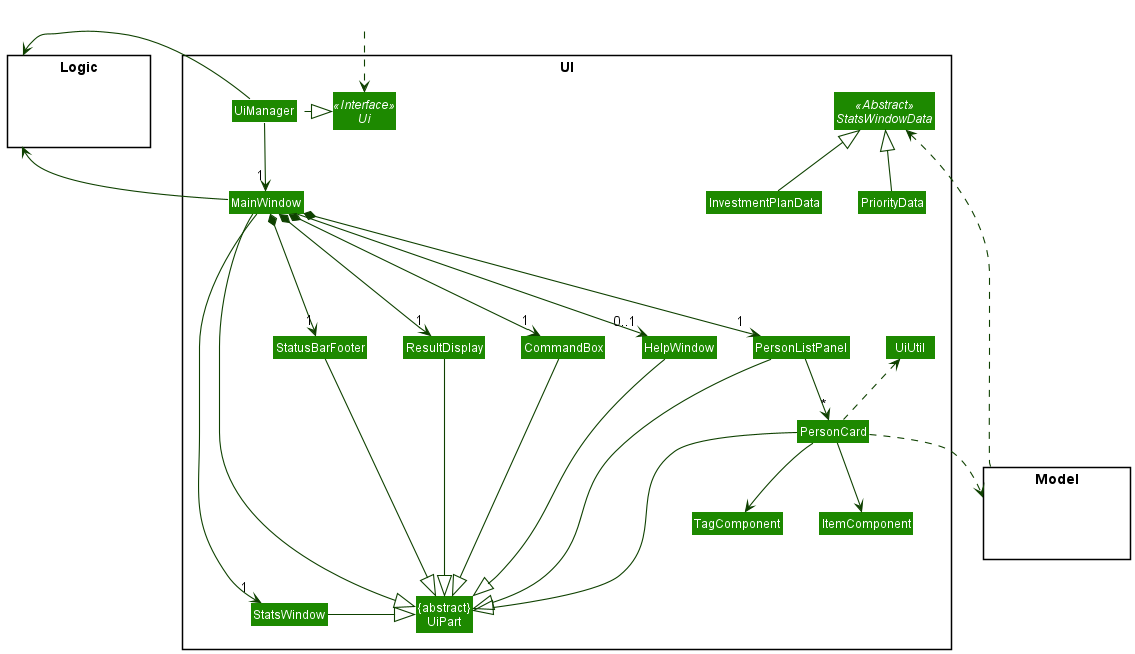

The diagram above was rendered by PlantUML. Its source (embedded in the PNG):
@startuml
!include style.puml
skinparam arrowThickness 1.1
skinparam arrowColor UI_COLOR_T4
skinparam classBackgroundColor UI_COLOR

package UI <<Rectangle>>{
Interface Ui <<Interface>>
Class "{abstract}\nUiPart" as UiPart
Class UiManager
Class MainWindow
Class HelpWindow
Class ResultDisplay
Class PersonListPanel
Class PersonCard
Class StatusBarFooter
Class CommandBox
Class ItemComponent
Class StatsWindow
Abstract Class StatsWindowData <<Abstract>>
Class InvestmentPlanData
Class PriorityData
Class TagComponent
Class UiUtil
}

package Model <<Rectangle>> {
Class HiddenModel #FFFFFF
}

package Logic <<Rectangle>> {
Class HiddenLogic #FFFFFF
}

Class HiddenOutside #FFFFFF
HiddenOutside ..> Ui

Model ...> StatsWindowData

UiManager .left.|> Ui
UiManager -down-> "1" MainWindow
MainWindow *-down->  "1" CommandBox
MainWindow *-down--> "1" ResultDisplay
MainWindow *-down-> "1" PersonListPanel
MainWindow *-down-> "1" StatusBarFooter
MainWindow --> "0..1" HelpWindow
MainWindow ----> "1" StatsWindow

PersonListPanel -down-> "*" PersonCard

MainWindow --|> UiPart

ResultDisplay --|> UiPart
CommandBox --|> UiPart
PersonListPanel --|> UiPart
PersonCard ---|> UiPart
StatusBarFooter --|> UiPart
HelpWindow --|> UiPart
StatsWindow -|> UiPart

PersonCard ..> Model
UiManager -right-> Logic
MainWindow -left-> Logic

PersonListPanel -[hidden]left- HelpWindow
HelpWindow -[hidden]left- CommandBox
CommandBox -[hidden]left- ResultDisplay
ResultDisplay -[hidden]left- StatusBarFooter

MainWindow -[hidden]-|> UiPart

StatsWindowData <|-down- InvestmentPlanData
StatsWindowData <|-down- PriorityData

PersonCard --> TagComponent
PersonCard --> ItemComponent
PersonCard .up.> UiUtil
@enduml